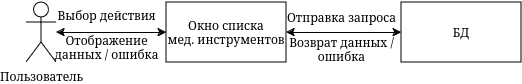

The diagram above was exported from draw.io. Its source (the exported page's mxGraphModel, read from the mxfile embedded in the PNG):
<mxGraphModel dx="848" dy="657" grid="1" gridSize="10" guides="1" tooltips="1" connect="1" arrows="1" fold="1" page="1" pageScale="1" pageWidth="850" pageHeight="1100" math="0" shadow="0">
  <root>
    <mxCell id="0" />
    <mxCell id="1" parent="0" />
    <mxCell id="2" value="Пользователь" style="shape=umlActor;verticalLabelPosition=bottom;verticalAlign=top;html=1;outlineConnect=0;" vertex="1" parent="1">
      <mxGeometry x="380" y="62" width="30" height="60" as="geometry" />
    </mxCell>
    <mxCell id="3" style="edgeStyle=orthogonalEdgeStyle;rounded=0;orthogonalLoop=1;jettySize=auto;html=1;startArrow=classic;startFill=1;" edge="1" source="5" target="2" parent="1">
      <mxGeometry relative="1" as="geometry" />
    </mxCell>
    <mxCell id="4" style="edgeStyle=orthogonalEdgeStyle;rounded=0;orthogonalLoop=1;jettySize=auto;html=1;entryX=0;entryY=0.5;entryDx=0;entryDy=0;startArrow=classic;startFill=1;" edge="1" source="5" target="6" parent="1">
      <mxGeometry relative="1" as="geometry" />
    </mxCell>
    <mxCell id="5" value="&lt;div&gt;Окно списка&lt;br&gt;&lt;/div&gt;&lt;div&gt;мед. инструментов&lt;br&gt;&lt;/div&gt;" style="rounded=0;whiteSpace=wrap;html=1;" vertex="1" parent="1">
      <mxGeometry x="520" y="62" width="120" height="60" as="geometry" />
    </mxCell>
    <mxCell id="6" value="БД" style="rounded=0;whiteSpace=wrap;html=1;" vertex="1" parent="1">
      <mxGeometry x="755" y="62" width="120" height="60" as="geometry" />
    </mxCell>
    <mxCell id="7" value="Выбор действия" style="text;html=1;align=center;verticalAlign=middle;resizable=0;points=[];autosize=1;strokeColor=none;fillColor=none;" vertex="1" parent="1">
      <mxGeometry x="400" y="60" width="120" height="30" as="geometry" />
    </mxCell>
    <mxCell id="8" value="&lt;div&gt;Отображение&lt;/div&gt;&lt;div&gt;данных / ошибка&lt;br&gt;&lt;/div&gt;" style="text;html=1;align=center;verticalAlign=middle;resizable=0;points=[];autosize=1;strokeColor=none;fillColor=none;" vertex="1" parent="1">
      <mxGeometry x="395" y="87" width="130" height="40" as="geometry" />
    </mxCell>
    <mxCell id="9" value="Отправка запроса" style="text;html=1;align=center;verticalAlign=middle;resizable=0;points=[];autosize=1;strokeColor=none;fillColor=none;" vertex="1" parent="1">
      <mxGeometry x="630" y="62" width="130" height="30" as="geometry" />
    </mxCell>
    <mxCell id="10" value="&lt;div&gt;Возврат данных / &lt;br&gt;&lt;/div&gt;&lt;div&gt;ошибка&lt;br&gt;&lt;/div&gt;" style="text;html=1;align=center;verticalAlign=middle;resizable=0;points=[];autosize=1;strokeColor=none;fillColor=none;" vertex="1" parent="1">
      <mxGeometry x="630" y="89" width="130" height="40" as="geometry" />
    </mxCell>
  </root>
</mxGraphModel>